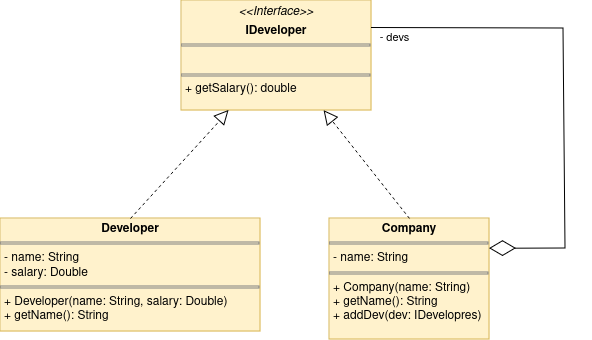

The diagram above was exported from draw.io. Its source (the exported page's mxGraphModel, read from the mxfile embedded in the PNG):
<mxGraphModel dx="1434" dy="822" grid="0" gridSize="10" guides="1" tooltips="1" connect="1" arrows="1" fold="1" page="1" pageScale="1" pageWidth="827" pageHeight="1169" math="0" shadow="0">
  <root>
    <mxCell id="0" />
    <mxCell id="1" parent="0" />
    <mxCell id="pwfKYRY62ze1xlDz6l7z-1" value="&lt;p style=&quot;margin:0px;margin-top:4px;text-align:center;&quot;&gt;&lt;i&gt;&amp;lt;&amp;lt;Interface&amp;gt;&amp;gt;&lt;/i&gt;&lt;b&gt;&lt;br&gt;&lt;/b&gt;&lt;/p&gt;&lt;p style=&quot;margin:0px;margin-top:4px;text-align:center;&quot;&gt;&lt;b&gt;IDeveloper&lt;/b&gt;&lt;br&gt;&lt;/p&gt;&lt;hr size=&quot;1&quot; style=&quot;border-style:solid;&quot;&gt;&lt;p style=&quot;margin:0px;margin-left:4px;&quot;&gt;&lt;br&gt;&lt;/p&gt;&lt;hr size=&quot;1&quot; style=&quot;border-style:solid;&quot;&gt;&lt;p style=&quot;margin:0px;margin-left:4px;&quot;&gt;+ getSalary(): double&lt;br&gt;&lt;/p&gt;" style="verticalAlign=top;align=left;overflow=fill;html=1;whiteSpace=wrap;fillColor=#fff2cc;strokeColor=#d6b656;" vertex="1" parent="1">
      <mxGeometry x="319" y="53" width="190" height="110" as="geometry" />
    </mxCell>
    <mxCell id="pwfKYRY62ze1xlDz6l7z-2" value="&lt;p style=&quot;margin:0px;margin-top:4px;text-align:center;&quot;&gt;&lt;b&gt;Developer&lt;/b&gt;&lt;/p&gt;&lt;hr size=&quot;1&quot; style=&quot;border-style:solid;&quot;&gt;&lt;p style=&quot;margin:0px;margin-left:4px;&quot;&gt;- name: String&lt;/p&gt;&lt;p style=&quot;margin:0px;margin-left:4px;&quot;&gt;- salary: Double&lt;br&gt;&lt;/p&gt;&lt;hr size=&quot;1&quot; style=&quot;border-style:solid;&quot;&gt;&lt;p style=&quot;margin:0px;margin-left:4px;&quot;&gt;+ Developer(name: String, salary: Double)&lt;/p&gt;&lt;p style=&quot;margin:0px;margin-left:4px;&quot;&gt;+ getName(): String&lt;br&gt;&lt;/p&gt;" style="verticalAlign=top;align=left;overflow=fill;html=1;whiteSpace=wrap;fillColor=#fff2cc;strokeColor=#d6b656;" vertex="1" parent="1">
      <mxGeometry x="138" y="271" width="260" height="113" as="geometry" />
    </mxCell>
    <mxCell id="pwfKYRY62ze1xlDz6l7z-3" value="" style="endArrow=block;dashed=1;endFill=0;endSize=12;html=1;rounded=0;entryX=0.25;entryY=1;entryDx=0;entryDy=0;exitX=0.5;exitY=0;exitDx=0;exitDy=0;" edge="1" parent="1" source="pwfKYRY62ze1xlDz6l7z-2" target="pwfKYRY62ze1xlDz6l7z-1">
      <mxGeometry width="160" relative="1" as="geometry">
        <mxPoint x="332" y="427" as="sourcePoint" />
        <mxPoint x="492" y="427" as="targetPoint" />
      </mxGeometry>
    </mxCell>
    <mxCell id="pwfKYRY62ze1xlDz6l7z-4" value="&lt;p style=&quot;margin:0px;margin-top:4px;text-align:center;&quot;&gt;&lt;b&gt;Company&lt;/b&gt;&lt;/p&gt;&lt;hr size=&quot;1&quot; style=&quot;border-style:solid;&quot;&gt;&lt;p style=&quot;margin:0px;margin-left:4px;&quot;&gt;- name: String&lt;br&gt;&lt;/p&gt;&lt;hr size=&quot;1&quot; style=&quot;border-style:solid;&quot;&gt;&lt;p style=&quot;margin:0px;margin-left:4px;&quot;&gt;+ Company(name: String)&lt;/p&gt;&lt;p style=&quot;margin:0px;margin-left:4px;&quot;&gt;+ getName(): String&lt;/p&gt;&lt;p style=&quot;margin:0px;margin-left:4px;&quot;&gt;+ addDev(dev: IDevelopres)&lt;/p&gt;" style="verticalAlign=top;align=left;overflow=fill;html=1;whiteSpace=wrap;fillColor=#fff2cc;strokeColor=#d6b656;" vertex="1" parent="1">
      <mxGeometry x="467" y="271" width="160" height="121" as="geometry" />
    </mxCell>
    <mxCell id="pwfKYRY62ze1xlDz6l7z-5" value="" style="endArrow=block;dashed=1;endFill=0;endSize=12;html=1;rounded=0;entryX=0.75;entryY=1;entryDx=0;entryDy=0;exitX=0.5;exitY=0;exitDx=0;exitDy=0;" edge="1" parent="1" source="pwfKYRY62ze1xlDz6l7z-4" target="pwfKYRY62ze1xlDz6l7z-1">
      <mxGeometry width="160" relative="1" as="geometry">
        <mxPoint x="332" y="427" as="sourcePoint" />
        <mxPoint x="492" y="427" as="targetPoint" />
      </mxGeometry>
    </mxCell>
    <mxCell id="pwfKYRY62ze1xlDz6l7z-8" value="" style="endArrow=diamondThin;endFill=0;endSize=24;html=1;rounded=0;entryX=1;entryY=0.25;entryDx=0;entryDy=0;exitX=1;exitY=0.25;exitDx=0;exitDy=0;" edge="1" parent="1" source="pwfKYRY62ze1xlDz6l7z-1" target="pwfKYRY62ze1xlDz6l7z-4">
      <mxGeometry width="160" relative="1" as="geometry">
        <mxPoint x="332" y="427" as="sourcePoint" />
        <mxPoint x="492" y="427" as="targetPoint" />
        <Array as="points">
          <mxPoint x="701" y="81" />
          <mxPoint x="703" y="301" />
        </Array>
      </mxGeometry>
    </mxCell>
    <mxCell id="pwfKYRY62ze1xlDz6l7z-9" value="- devs" style="edgeLabel;html=1;align=center;verticalAlign=middle;resizable=0;points=[];" vertex="1" connectable="0" parent="pwfKYRY62ze1xlDz6l7z-8">
      <mxGeometry x="-0.6799" y="2" relative="1" as="geometry">
        <mxPoint x="-56" y="11" as="offset" />
      </mxGeometry>
    </mxCell>
  </root>
</mxGraphModel>